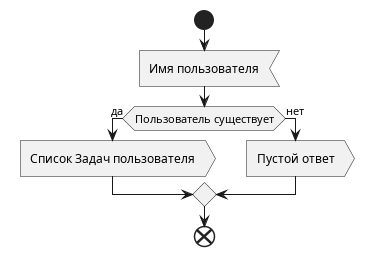

The diagram above was rendered by PlantUML. Its source (embedded in the PNG):
@startuml f_users_get_user_jobs

start

:Имя пользователя<

if (Пользователь существует) then (да)
    :Список Задач пользователя>
else (нет)
    :Пустой ответ>
endif

end

@enduml